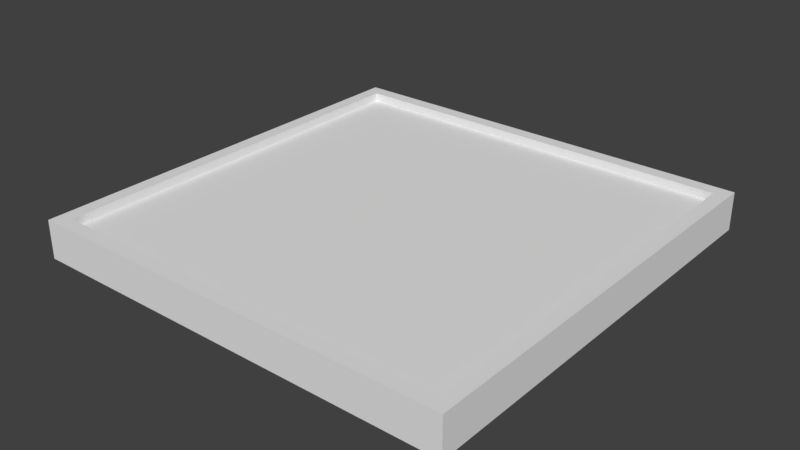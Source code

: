 # Source: PictureFrame.blend  (saved by Blender 2.79.0; exported with 4.5.12 LTS)
import bpy
from mathutils import Matrix  # noqa: F401  (used for matrix-valued properties, if any)

bpy.ops.wm.read_factory_settings(use_empty=True)
scene = bpy.context.scene
scene.name = 'Scene'

# ---- collections
col_collection_1 = bpy.data.collections.new('Collection 1'); scene.collection.children.link(col_collection_1)

# ---- world
world_world = bpy.data.worlds.new('World'); scene.world = world_world
world_world.color = (0.05088, 0.05088, 0.05088)
world_world.use_sun_shadow = False
world_world.sun_shadow_jitter_overblur = 0.0
world_world.cycles.sampling_method = 'MANUAL'

# ---- meshes
me_cube_001 = bpy.data.meshes.new('Cube.001')
me_cube_001.from_pydata([(-1.0, -1.0, -1.0), (-1.0, -1.0, 1.0), (-1.0, 1.0, -1.0), (-1.0, 1.0, 1.0), (1.0, -1.0, -1.0), (1.0, -1.0, 1.0), (1.0, 1.0, -1.0), (1.0, 1.0, 1.0), (-1.069, 1.069, -1.0), (-1.069, -1.069, -1.0), (-1.069, -1.069, 1.0), (-1.069, 1.069, 1.0), (1.069, 1.069, -1.0), (1.069, 1.069, 1.0), (1.069, -1.069, -1.0), (1.069, -1.069, 1.0), (-1.0, 1.0, -2.377), (-1.0, -1.0, -2.377), (1.0, 1.0, -2.377), (-1.069, -1.069, -2.377), (1.0, -1.0, -2.377), (1.069, -1.069, -2.377), (-1.069, 1.069, -2.377), (1.069, 1.069, -2.377)], [], [(1, 3, 11, 10), (6, 2, 16, 18), (7, 5, 15, 13), (12, 14, 21, 23), (2, 6, 4, 0), (7, 3, 1, 5), (9, 10, 11, 8), (8, 11, 13, 12), (12, 13, 15, 14), (14, 15, 10, 9), (5, 1, 10, 15), (0, 4, 20, 17), (9, 8, 22, 19), (3, 7, 13, 11), (18, 16, 22, 23), (17, 20, 21, 19), (16, 17, 19, 22), (20, 18, 23, 21), (14, 9, 19, 21), (2, 0, 17, 16), (4, 6, 18, 20), (8, 12, 23, 22)])
_uv = me_cube_001.uv_layers.new(name='UVMap')
_uv.uv.foreach_set('vector', [0.2833, 0.4423, 0.2833, 0.6989, 0.2744, 0.7078, 0.2744, 0.4334, 1.0, 0.0, 1.0, 0.2567, 0.8233, 0.2567, 0.8233, 2.295e-08, 0.54, 0.6989, 0.54, 0.4423, 0.5489, 0.4334, 0.5489, 0.7078, 0.2744, 0.6101, 0.0, 0.6101, 1.53e-08, 0.4334, 0.2744, 0.4334, 0.5311, 0.9645, 0.2744, 0.9645, 0.2744, 0.7078, 0.5311, 0.7078, 0.54, 0.6989, 0.2833, 0.6989, 0.2833, 0.4423, 0.54, 0.4423, 0.8233, 0.1767, 0.8233, 0.4334, 0.5489, 0.4334, 0.5489, 0.1767, 0.5489, 0.1767, 0.5489, 0.4334, 0.2744, 0.4334, 0.2744, 0.1767, 0.2744, 0.6101, 0.2744, 0.8668, 0.0, 0.8668, 0.0, 0.6101, 3.06e-08, 0.2567, 0.0, 3.06e-08, 0.2744, 0.0, 0.2744, 0.2567, 0.54, 0.4423, 0.2833, 0.4423, 0.2744, 0.4334, 0.5489, 0.4334, 0.5311, 0.9645, 0.5311, 0.7078, 0.7078, 0.7078, 0.7078, 0.9645, 0.8233, 0.1767, 0.5489, 0.1767, 0.5489, 0.0, 0.8233, 0.0, 0.2833, 0.6989, 0.54, 0.6989, 0.5489, 0.7078, 0.2744, 0.7078, 0.8144, 0.4423, 0.5577, 0.4423, 0.5489, 0.4334, 0.8233, 0.4334, 0.5577, 0.6989, 0.8144, 0.6989, 0.8233, 0.7078, 0.5489, 0.7078, 0.5577, 0.4423, 0.5577, 0.6989, 0.5489, 0.7078, 0.5489, 0.4334, 0.8144, 0.6989, 0.8144, 0.4423, 0.8233, 0.4334, 0.8233, 0.7078, 3.06e-08, 0.2567, 0.2744, 0.2567, 0.2744, 0.4334, 4.589e-08, 0.4334, 0.8845, 0.7078, 0.8845, 0.9645, 0.7078, 0.9645, 0.7078, 0.7078, 0.8233, 0.5133, 0.8233, 0.2567, 1.0, 0.2567, 1.0, 0.5133, 0.5489, 0.1767, 0.2744, 0.1767, 0.2744, 0.0, 0.5489, 0.0])
me_cube_001.use_remesh_preserve_volume = False
me_cube_001.use_remesh_preserve_attributes = False
me_cube_001.use_mirror_vertex_groups = False
me_cube_001.update()
me_plane = bpy.data.meshes.new('Plane')
me_plane.from_pydata([(-1.0, -1.0, 0.0), (1.0, -1.0, 0.0), (-1.0, 1.0, 0.0), (1.0, 1.0, 0.0)], [], [(0, 1, 3, 2)])
_uv = me_plane.uv_layers.new(name='UVMap')
_uv.uv.foreach_set('vector', [0.0001, 9.998e-05, 0.9999, 9.998e-05, 0.9999, 0.9999, 9.998e-05, 0.9999])
me_plane.use_remesh_preserve_volume = False
me_plane.use_remesh_preserve_attributes = False
me_plane.use_mirror_vertex_groups = False
me_plane.update()

# ---- objects
ob_cube = bpy.data.objects.new('Cube', me_cube_001)
ob_plane = bpy.data.objects.new('Plane', me_plane)

# ---- transforms, parenting, visibility, modifiers, constraints
ob_cube.location = (0.0, 0.0, -0.08952)
ob_cube.scale = (1.0, 1.0, -0.05593)
ob_cube.lineart.crease_threshold = 0.0
ob_plane.location = (0.0, 0.0, 0.0)
ob_plane.lineart.crease_threshold = 0.0

# ---- collection membership
col_collection_1.objects.link(ob_cube)
col_collection_1.objects.link(ob_plane)

# ---- scene / render settings (as saved in the file)
scene.frame_start = 1; scene.frame_end = 250; scene.frame_set(1)
scene.render.engine = 'BLENDER_EEVEE_NEXT'
scene.render.resolution_percentage = 50
scene.render.dither_intensity = 0.0
scene.cycles.use_denoising = False
scene.cycles.samples = 128
scene.cycles.sampling_pattern = 'TABULATED_SOBOL'
scene.cycles.use_adaptive_sampling = False
scene.cycles.use_light_tree = False
scene.cycles.blur_glossy = 0.0
scene.cycles.sample_clamp_indirect = 0.0
scene.view_settings.view_transform = 'Standard'
bpy.context.view_layer.update()

# ---- added for rendering (the .blend has no active camera and no usable light): camera, sun
cam_auto = bpy.data.cameras.new('AutoCamera')
cam_auto.lens = 50.0
cam_auto.sensor_width = 36.0
cam_auto.clip_end = 1000.0
ob_auto_camera = bpy.data.objects.new('AutoCamera', cam_auto)
scene.collection.objects.link(ob_auto_camera)
ob_auto_camera.location = (2.80355, -3.36426, 2.19183)
ob_auto_camera.rotation_euler = (1.09748, -7.21219e-08, 0.694738)
scene.camera = ob_auto_camera
light_auto_sun = bpy.data.lights.new('AutoSun', 'SUN')
light_auto_sun.energy = 3.0
light_auto_sun.angle = 0.0523599
ob_auto_sun = bpy.data.objects.new('AutoSun', light_auto_sun)
scene.collection.objects.link(ob_auto_sun)
ob_auto_sun.rotation_euler = (0.872665, 0.174533, 0.523599)
bpy.context.view_layer.update()

